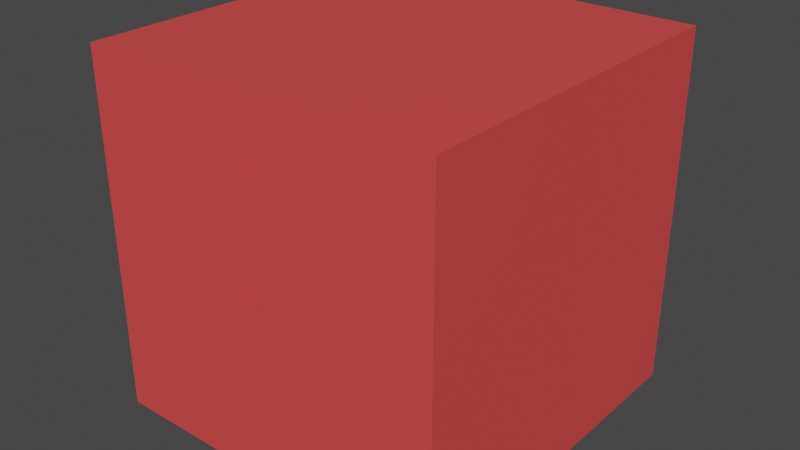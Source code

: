 # Source: redcube.blend  (saved by Blender 2.93.20; exported with 4.5.12 LTS)
import bpy
from mathutils import Matrix  # noqa: F401  (used for matrix-valued properties, if any)

bpy.ops.wm.read_factory_settings(use_empty=True)
scene = bpy.context.scene
scene.name = 'Scene'

# ---- collections
col_collection = bpy.data.collections.new('Collection'); scene.collection.children.link(col_collection)

# ---- materials (node trees are filled in below, after node groups)
mat_material = bpy.data.materials.new('Material')
mat_material.alpha_threshold = 0.0
mat_material.use_transparent_shadow = False
mat_material.line_color = (0.0, 0.0, 0.0, 1.0)

# ---- material node trees
mat_material.use_nodes = True; mat_material.node_tree.nodes.clear()
_N = mat_material.node_tree.nodes; _L = mat_material.node_tree.links
n0 = _N.new('ShaderNodeOutputMaterial'); n0.name = 'Material Output'; n0.location = (300, 300)
n1 = _N.new('ShaderNodeBsdfPrincipled'); n1.name = 'Principled BSDF'; n1.location = (10, 300)
n1.distribution = 'GGX'
n1.subsurface_method = 'BURLEY'
n1.inputs[0].default_value = (0.8, 0.07024, 0.06839, 1.0)
n1.inputs[2].default_value = 0.4
n1.inputs[3].default_value = 1.45
n1.inputs[27].default_value = (0.0, 0.0, 0.0, 1.0)
n1.inputs[28].default_value = 1.0
_L.new(n1.outputs[0], n0.inputs[0])
n0.is_active_output = True

# ---- world
world_world = bpy.data.worlds.new('World'); scene.world = world_world
world_world.use_nodes = True; world_world.node_tree.nodes.clear()
_N = world_world.node_tree.nodes; _L = world_world.node_tree.links
n0 = _N.new('ShaderNodeOutputWorld'); n0.name = 'World Output'; n0.location = (300, 300)
n1 = _N.new('ShaderNodeBackground'); n1.name = 'Background'; n1.location = (10, 300)
n1.inputs[0].default_value = (0.05088, 0.05088, 0.05088, 1.0)
_L.new(n1.outputs[0], n0.inputs[0])
n0.is_active_output = True
world_world.color = (0.05088, 0.05088, 0.05088)
world_world.use_sun_shadow = False
world_world.sun_shadow_jitter_overblur = 0.0

# ---- meshes
me_cube_cell_008 = bpy.data.meshes.new('Cube_cell.008')
me_cube_cell_008.from_pydata([(-0.3992, -0.5044, -0.5043), (0.5994, 0.4944, 0.4946), (-0.3993, 0.4944, 0.4946), (-0.3999, 0.4944, -0.455), (-0.3997, -0.4544, 0.4946), (-0.3996, -0.5046, 0.4946), (-0.3998, 0.4944, -0.5047), (0.5994, -0.5046, -0.5041), (0.5994, -0.5042, 0.4946), (0.5994, 0.4944, -0.5048), (-0.3993, 0.4944, 0.4946), (-0.3999, 0.4944, -0.455), (-0.3998, 0.4944, -0.5047), (-0.3996, -0.5046, 0.4946), (0.5994, -0.5042, 0.4946), (-0.3997, -0.4544, 0.4946), (0.5994, 0.4944, -0.5048), (0.5994, -0.5046, -0.5041)], [], [(15, 2, 11), (12, 0, 13, 15, 11), (17, 14, 13, 0), (8, 1, 10, 4, 5), (16, 1, 8, 7), (3, 10, 1, 16, 6), (9, 17, 0, 12)])
_k = set([(2, 11), (2, 15), (3, 6), (3, 10), (4, 5), (4, 10), (5, 8), (6, 16), (7, 8), (7, 16), (9, 12), (9, 17), (11, 12), (13, 14), (13, 15), (14, 17)])
me_cube_cell_008.attributes.new('sharp_edge', 'BOOLEAN', 'EDGE').data.foreach_set('value', [ (min(e.vertices), max(e.vertices)) in _k for e in me_cube_cell_008.edges])
_uv = me_cube_cell_008.uv_layers.new(name='UVMap')
_uv.uv.foreach_set('vector', [1.0, 0.9521, 0.09581, 0.04775, 1.0, 0.04743, 0.04744, 0.0, 1.0, 0.0, 1.0, 0.9521, 0.9521, 0.9521, 0.04743, 0.04743, 0.9527, 0.0, 0.952, 0.04724, 0.9521, 0.9521, 0.0, 0.0, 0.625, 0.6248, 0.625, 0.5, 0.7498, 0.5, 0.7499, 0.6186, 0.7499, 0.6249, 0.5001, 0.5, 0.625, 0.5, 0.625, 0.6248, 0.5002, 0.6249, 0.5063, 0.3751, 0.625, 0.3752, 0.625, 0.5, 0.5001, 0.5, 0.5001, 0.3751, 0.04761, 0.04747, 1.0, 0.04727, 1.0, 0.0, 1.0, 0.9526])
me_cube_cell_008.materials.append(mat_material)
me_cube_cell_008.use_remesh_fix_poles = True
me_cube_cell_008.use_remesh_preserve_attributes = False
me_cube_cell_008.update()
me_cube_cell_009 = bpy.data.meshes.new('Cube_cell.009')
me_cube_cell_009.from_pydata([(-0.508, -0.4201, 0.4199), (0.4913, 0.5787, -0.5786), (-0.4579, -0.4204, -0.5786), (0.4913, -0.4203, -0.5786), (0.4913, -0.4207, 0.3705), (0.4913, -0.3706, 0.4207), (0.4913, 0.5787, 0.42), (-0.4581, 0.5787, 0.4206), (-0.5082, 0.5787, 0.4206), (0.4913, -0.4207, 0.4207), (-0.508, -0.4204, -0.5786), (-0.5076, 0.5787, -0.5786), (-0.4579, -0.4204, -0.5786), (0.4913, -0.4203, -0.5786), (0.4913, -0.3706, 0.4207), (0.4913, 0.5787, 0.42), (-0.4581, 0.5787, 0.4206), (0.4913, -0.4207, 0.3705), (0.4913, -0.4207, 0.4207), (-0.508, -0.4204, -0.5786), (-0.5082, 0.5787, 0.4206), (-0.5076, 0.5787, -0.5786)], [], [(12, 13, 17), (16, 14, 15), (0, 18, 14, 16, 20), (17, 18, 0, 19, 12), (21, 1, 3, 2, 10), (9, 4, 3, 1, 6, 5), (8, 7, 6, 1, 21), (20, 11, 19, 0)])
_k = set([(2, 3), (2, 10), (3, 4), (4, 9), (5, 6), (5, 9), (6, 7), (7, 8), (8, 21), (10, 21), (11, 19), (11, 20), (12, 13), (12, 19), (13, 17), (14, 15), (14, 18), (15, 16), (16, 20), (17, 18)])
me_cube_cell_009.attributes.new('sharp_edge', 'BOOLEAN', 'EDGE').data.foreach_set('value', [ (min(e.vertices), max(e.vertices)) in _k for e in me_cube_cell_009.edges])
_uv = me_cube_cell_009.uv_layers.new(name='UVMap')
_uv.uv.foreach_set('vector', [0.04772, 0.04772, 0.9527, 0.04798, 0.9522, 0.9522, 1.0, 0.04772, 1.0, 0.9522, 0.09522, 0.04759, 1.0, 0.0, 1.0, 0.9522, 0.9522, 0.9522, 0.04772, 0.04772, 0.04774, 0.0, 1.0, 0.9522, 0.9522, 0.9522, 0.0, 0.0, 0.9522, 0.0, 1.0, 0.04772, 0.2501, 0.5, 0.375, 0.5, 0.375, 0.6249, 0.2563, 0.6249, 0.2501, 0.6249, 0.4999, 0.6249, 0.4936, 0.6249, 0.375, 0.6249, 0.375, 0.5, 0.4998, 0.5, 0.4999, 0.6187, 0.4999, 0.3751, 0.4999, 0.3813, 0.4998, 0.5, 0.375, 0.5, 0.375, 0.3751, 0.9523, 0.0, 0.9527, 0.04747, 0.9522, 0.9522, 0.0, 0.0])
me_cube_cell_009.materials.append(mat_material)
me_cube_cell_009.use_remesh_fix_poles = True
me_cube_cell_009.use_remesh_preserve_attributes = False
me_cube_cell_009.update()
me_cube_cell_001 = bpy.data.meshes.new('Cube_cell.001')
me_cube_cell_001.from_pydata([(-0.508, 0.4205, -0.4199), (0.491, -0.5787, 0.5786), (-0.4573, -0.5787, -0.4207), (0.491, -0.5787, -0.4204), (0.491, 0.3703, -0.4206), (-0.5075, -0.5787, -0.4207), (-0.5077, -0.5787, 0.5786), (0.491, 0.4207, -0.4206), (0.491, 0.4207, -0.3701), (-0.4577, 0.4206, 0.5786), (-0.5076, 0.4206, 0.5786), (0.491, 0.42, 0.5786), (-0.4573, -0.5787, -0.4207), (0.491, -0.5787, -0.4204), (0.491, 0.3703, -0.4206), (0.491, 0.4207, -0.4206), (-0.4577, 0.4206, 0.5786), (0.491, 0.42, 0.5786), (-0.5075, -0.5787, -0.4207), (-0.5077, -0.5787, 0.5786), (0.491, 0.4207, -0.3701), (-0.5076, 0.4206, 0.5786)], [], [(12, 14, 13), (0, 15, 14, 12, 18), (15, 0, 21, 16, 20), (16, 17, 20), (19, 1, 11, 9, 10), (19, 5, 2, 3, 1), (11, 1, 3, 4, 7, 8), (6, 21, 0, 18)])
_k = set([(2, 3), (2, 5), (3, 4), (4, 7), (5, 19), (6, 18), (6, 21), (7, 8), (8, 11), (9, 10), (9, 11), (10, 19), (12, 13), (12, 18), (13, 14), (14, 15), (15, 20), (16, 17), (16, 21), (17, 20)])
me_cube_cell_001.attributes.new('sharp_edge', 'BOOLEAN', 'EDGE').data.foreach_set('value', [ (min(e.vertices), max(e.vertices)) in _k for e in me_cube_cell_001.edges])
_uv = me_cube_cell_001.uv_layers.new(name='UVMap')
_uv.uv.foreach_set('vector', [0.9522, 0.9522, 0.04811, 0.04811, 0.9527, 0.04769, 0.0, 0.0, 0.9519, 0.0, 1.0, 0.04811, 1.0, 0.9522, 0.9521, 0.9521, 0.9519, 0.9519, 0.0, 0.0, 0.9524, 0.0, 1.0, 0.04753, 1.0, 0.9519, 0.04753, 0.04753, 0.9527, 0.04807, 0.9519, 0.9519, 0.7498, 0.75, 0.625, 0.75, 0.625, 0.6252, 0.7436, 0.6251, 0.7498, 0.6251, 0.625, 0.8748, 0.5001, 0.8748, 0.5001, 0.8685, 0.5001, 0.75, 0.625, 0.75, 0.625, 0.6252, 0.625, 0.75, 0.5001, 0.75, 0.5001, 0.6314, 0.5001, 0.6251, 0.5064, 0.6251, 0.04809, 0.0006632, 0.04756, 0.0, 1.0, 0.0, 1.0, 0.9521])
me_cube_cell_001.materials.append(mat_material)
me_cube_cell_001.use_remesh_fix_poles = True
me_cube_cell_001.use_remesh_preserve_attributes = False
me_cube_cell_001.update()
me_cube_cell_002 = bpy.data.meshes.new('Cube_cell.002')
me_cube_cell_002.from_pydata([(-0.5042, 0.3991, 0.5044), (0.4943, -0.5994, -0.4946), (0.4943, -0.5994, 0.5048), (0.4943, 0.3996, 0.5048), (-0.5046, -0.5994, 0.5041), (0.4943, 0.3996, 0.4548), (-0.5042, 0.3999, -0.4946), (-0.4538, 0.3999, -0.4946), (0.4943, 0.3994, -0.4946), (-0.5046, -0.5994, -0.4946), (0.4943, 0.3996, 0.5048), (0.4943, 0.3996, 0.4548), (-0.4538, 0.3999, -0.4946), (0.4943, 0.3994, -0.4946), (-0.5042, 0.3999, -0.4946), (-0.5046, -0.5994, -0.4946), (-0.5046, -0.5994, 0.5041), (0.4943, -0.5994, 0.5048)], [], [(14, 15, 16, 0), (0, 10, 11, 12, 14), (12, 11, 13), (4, 9, 1, 17), (6, 7, 8, 1, 9), (5, 3, 17, 1, 8), (0, 16, 2, 10)])
_k = set([(2, 10), (2, 16), (3, 5), (3, 17), (4, 9), (4, 17), (5, 8), (6, 7), (6, 9), (7, 8), (10, 11), (11, 13), (12, 13), (12, 14), (14, 15), (15, 16)])
me_cube_cell_002.attributes.new('sharp_edge', 'BOOLEAN', 'EDGE').data.foreach_set('value', [ (min(e.vertices), max(e.vertices)) in _k for e in me_cube_cell_002.edges])
_uv = me_cube_cell_002.uv_layers.new(name='UVMap')
_uv.uv.foreach_set('vector', [0.0481, 0.0481, 0.9527, 0.0477, 1.0, 0.04785, 1.0, 1.0, 1.0, 0.0, 1.0, 0.9523, 0.9523, 0.9523, 0.04808, 0.04808, 0.0481, 0.0, 1.0, 0.04808, 1.0, 0.9523, 0.0955, 0.0474, 0.4998, 0.8749, 0.375, 0.8749, 0.375, 0.75, 0.4999, 0.75, 0.2502, 0.6251, 0.2565, 0.6251, 0.375, 0.6251, 0.375, 0.75, 0.2501, 0.75, 0.4937, 0.6251, 0.4999, 0.6251, 0.4999, 0.75, 0.375, 0.75, 0.375, 0.6251, 0.0, 0.0, 0.9521, 0.0, 0.9998, 0.952, 0.04768, 0.0])
me_cube_cell_002.materials.append(mat_material)
me_cube_cell_002.use_remesh_fix_poles = True
me_cube_cell_002.use_remesh_preserve_attributes = False
me_cube_cell_002.update()
me_cube_cell_003 = bpy.data.meshes.new('Cube_cell.003')
me_cube_cell_003.from_pydata([(0.4997, -0.4996, -0.4995), (-0.4995, 0.4995, 0.4995), (0.4998, 0.4994, 0.4995), (0.4991, 0.4995, -0.4998), (0.4994, -0.4999, 0.4995), (-0.4995, -0.4993, -0.4992), (-0.4995, 0.4995, -0.4998), (-0.4995, -0.4991, 0.4995), (0.4991, 0.4995, -0.4998), (0.4998, 0.4994, 0.4995), (-0.4995, -0.4993, -0.4992), (-0.4995, 0.4995, -0.4998), (0.4994, -0.4999, 0.4995), (-0.4995, -0.4991, 0.4995)], [], [(9, 0, 8), (7, 10, 0, 12), (0, 9, 12), (2, 1, 13, 4), (5, 13, 1, 11), (1, 2, 3, 11), (6, 8, 0, 10)])
_k = set([(2, 3), (2, 4), (3, 11), (4, 13), (5, 11), (5, 13), (6, 8), (6, 10), (7, 10), (7, 12), (8, 9), (9, 12)])
me_cube_cell_003.attributes.new('sharp_edge', 'BOOLEAN', 'EDGE').data.foreach_set('value', [ (min(e.vertices), max(e.vertices)) in _k for e in me_cube_cell_003.edges])
_uv = me_cube_cell_003.uv_layers.new(name='UVMap')
_uv.uv.foreach_set('vector', [0.04774, 0.0, 1.0, 0.0, 1.0, 0.9521, 0.09538, 0.04805, 1.0, 0.04797, 1.0, 1.0, 0.04797, 0.04797, 1.0, 0.0, 1.0, 0.9523, 0.04797, 0.0, 0.7501, 0.5, 0.875, 0.5, 0.875, 0.6248, 0.7501, 0.6249, 0.5002, 0.1251, 0.625, 0.1252, 0.625, 0.25, 0.5001, 0.25, 0.625, 0.25, 0.625, 0.3749, 0.5001, 0.3748, 0.5001, 0.25, 0.9997, 0.04723, 0.9521, 0.9521, 1.0, 1.0, 0.04797, 0.04797])
me_cube_cell_003.materials.append(mat_material)
me_cube_cell_003.use_remesh_fix_poles = True
me_cube_cell_003.use_remesh_preserve_attributes = False
me_cube_cell_003.update()
me_cube_cell_004 = bpy.data.meshes.new('Cube_cell.004')
me_cube_cell_004.from_pydata([(0.5048, -0.5046, 0.3991), (-0.4945, 0.4944, -0.5994), (0.5044, 0.4944, -0.5994), (0.5044, -0.5044, -0.5994), (-0.4945, -0.5047, -0.5994), (0.5044, 0.4944, 0.3997), (-0.4945, -0.5044, 0.3998), (-0.4945, -0.4542, 0.3998), (0.4546, 0.4944, 0.3997), (-0.4945, 0.4944, 0.3996), (-0.4945, -0.4542, 0.3998), (-0.4945, 0.4944, 0.3996), (0.5044, 0.4944, -0.5994), (0.5044, -0.5044, -0.5994), (-0.4945, -0.5047, -0.5994), (-0.4945, -0.5044, 0.3998), (0.4546, 0.4944, 0.3997), (0.5044, 0.4944, 0.3997)], [], [(15, 14, 3, 0), (10, 15, 0, 17, 16), (16, 11, 10), (7, 9, 1, 4, 6), (4, 1, 12, 13), (8, 5, 12, 1, 9), (2, 17, 0, 3)])
_k = set([(2, 3), (2, 17), (3, 14), (4, 6), (4, 13), (5, 8), (5, 12), (6, 7), (7, 9), (8, 9), (10, 11), (10, 15), (11, 16), (12, 13), (14, 15), (16, 17)])
me_cube_cell_004.attributes.new('sharp_edge', 'BOOLEAN', 'EDGE').data.foreach_set('value', [ (min(e.vertices), max(e.vertices)) in _k for e in me_cube_cell_004.edges])
_uv = me_cube_cell_004.uv_layers.new(name='UVMap')
_uv.uv.foreach_set('vector', [0.04784, 0.04784, 0.9524, 0.0005424, 0.952, 0.952, 1.0, 1.0, 0.9521, 0.0, 1.0, 0.04784, 1.0, 1.0, 0.0475, 0.0475, 0.04751, 0.0, 0.9525, 0.0, 0.9521, 0.9043, 0.04786, 0.0, 0.4999, 0.1314, 0.4999, 0.25, 0.375, 0.25, 0.375, 0.1251, 0.4999, 0.1251, 0.125, 0.6249, 0.125, 0.5, 0.2499, 0.5, 0.2499, 0.6249, 0.4999, 0.3686, 0.4999, 0.3749, 0.375, 0.3749, 0.375, 0.25, 0.4999, 0.25, 0.04803, 0.0002176, 0.0475, 0.0, 1.0, 0.0, 1.0, 0.952])
me_cube_cell_004.materials.append(mat_material)
me_cube_cell_004.use_remesh_fix_poles = True
me_cube_cell_004.use_remesh_preserve_attributes = False
me_cube_cell_004.update()
me_cube_cell_005 = bpy.data.meshes.new('Cube_cell.005')
me_cube_cell_005.from_pydata([(0.4994, 0.4999, -0.4995), (-0.4996, -0.4995, 0.4995), (-0.4996, 0.4991, 0.4995), (0.4997, 0.4997, 0.4995), (-0.4996, 0.4993, -0.4993), (-0.4996, -0.4995, -0.4996), (0.4994, -0.4995, -0.4997), (0.4998, -0.4995, 0.4995), (-0.4996, 0.4991, 0.4995), (0.4997, 0.4997, 0.4995), (-0.4996, 0.4993, -0.4993), (-0.4996, -0.4995, -0.4996), (0.4998, -0.4995, 0.4995), (0.4994, -0.4995, -0.4997)], [], [(0, 13, 11, 10), (0, 10, 8, 9), (3, 2, 1, 12), (1, 5, 6, 12), (4, 5, 1, 2), (0, 9, 7, 13)])
_k = set([(2, 3), (2, 4), (3, 12), (4, 5), (5, 6), (6, 12), (7, 9), (7, 13), (8, 9), (8, 10), (10, 11), (11, 13)])
me_cube_cell_005.attributes.new('sharp_edge', 'BOOLEAN', 'EDGE').data.foreach_set('value', [ (min(e.vertices), max(e.vertices)) in _k for e in me_cube_cell_005.edges])
_uv = me_cube_cell_005.uv_layers.new(name='UVMap')
_uv.uv.foreach_set('vector', [0.0, 0.0, 0.9521, 0.0, 0.9525, 0.9525, 0.9527, 0.9527, 0.0, 0.0, 0.9527, 0.0, 0.9997, 0.9522, 0.04751, 0.0, 0.7501, 0.6251, 0.875, 0.6252, 0.875, 0.75, 0.7501, 0.75, 0.625, 1.0, 0.5001, 1.0, 0.5001, 0.8751, 0.625, 0.8751, 0.5001, 0.1248, 0.5001, 0.0, 0.625, 0.0, 0.625, 0.1248, 0.0, 0.0, 0.9525, 0.0, 0.9997, 0.9525, 0.04791, 0.0])
me_cube_cell_005.materials.append(mat_material)
me_cube_cell_005.use_remesh_fix_poles = True
me_cube_cell_005.use_remesh_preserve_attributes = False
me_cube_cell_005.update()
me_cube_cell_006 = bpy.data.meshes.new('Cube_cell.006')
me_cube_cell_006.from_pydata([(0.4997, 0.4998, 0.4996), (-0.4995, -0.4995, -0.4995), (-0.4995, 0.4995, -0.4995), (0.4995, 0.4992, -0.4995), (-0.4995, 0.4994, 0.4992), (-0.4995, -0.4995, 0.4997), (0.4995, -0.4995, 0.4995), (0.4993, -0.4995, -0.4995), (-0.4995, 0.4994, 0.4992), (-0.4995, -0.4995, 0.4997), (-0.4995, 0.4995, -0.4995), (0.4995, -0.4995, 0.4995), (0.4993, -0.4995, -0.4995), (0.4995, 0.4992, -0.4995)], [], [(2, 0, 13), (8, 0, 2), (11, 0, 8, 9), (5, 1, 12, 6), (4, 10, 1, 5), (12, 1, 10, 3), (13, 0, 11, 7)])
_k = set([(2, 8), (2, 13), (3, 10), (3, 12), (4, 5), (4, 10), (5, 6), (6, 12), (7, 11), (7, 13), (8, 9), (9, 11)])
me_cube_cell_006.attributes.new('sharp_edge', 'BOOLEAN', 'EDGE').data.foreach_set('value', [ (min(e.vertices), max(e.vertices)) in _k for e in me_cube_cell_006.edges])
_uv = me_cube_cell_006.uv_layers.new(name='UVMap')
_uv.uv.foreach_set('vector', [0.9521, 0.9521, 0.0, 0.0, 0.9526, 0.0, 0.04759, 0.0, 1.0, 0.0, 1.0, 0.9521, 1.0, 0.04733, 1.0, 1.0, 0.04759, 0.04759, 0.9998, 0.04767, 0.4999, 1.0, 0.375, 1.0, 0.375, 0.8751, 0.4999, 0.8751, 0.4998, 0.1249, 0.375, 0.1249, 0.375, 0.0, 0.4999, 0.0, 0.2499, 0.75, 0.125, 0.75, 0.125, 0.6251, 0.2499, 0.6252, 1.0, 0.04737, 1.0, 1.0, 0.04733, 0.04733, 1.0, 0.04723])
me_cube_cell_006.materials.append(mat_material)
me_cube_cell_006.use_remesh_fix_poles = True
me_cube_cell_006.use_remesh_preserve_attributes = False
me_cube_cell_006.update()

# ---- objects
ob_cube_cell = bpy.data.objects.new('Cube_cell', me_cube_cell_008)
ob_cube_cell_001 = bpy.data.objects.new('Cube_cell.001', me_cube_cell_009)
ob_cube_cell_002 = bpy.data.objects.new('Cube_cell.002', me_cube_cell_001)
ob_cube_cell_003 = bpy.data.objects.new('Cube_cell.003', me_cube_cell_002)
ob_cube_cell_004 = bpy.data.objects.new('Cube_cell.004', me_cube_cell_003)
ob_cube_cell_005 = bpy.data.objects.new('Cube_cell.005', me_cube_cell_004)
ob_cube_cell_006 = bpy.data.objects.new('Cube_cell.006', me_cube_cell_005)
ob_cube_cell_007 = bpy.data.objects.new('Cube_cell.007', me_cube_cell_006)

# ---- transforms, parenting, visibility, modifiers, constraints
ob_cube_cell.location = (0.4006, 0.5056, 0.5054)
ob_cube_cell_001.location = (0.5087, 0.4213, -0.4214)
ob_cube_cell_002.location = (0.509, -0.4213, 0.4214)
ob_cube_cell_003.location = (0.5057, -0.4006, -0.5054)
ob_cube_cell_004.location = (-0.5005, 0.5005, 0.5005)
ob_cube_cell_005.location = (-0.5055, 0.5056, -0.4006)
ob_cube_cell_006.location = (-0.5004, -0.5005, 0.5005)
ob_cube_cell_007.location = (-0.5005, -0.5005, -0.5005)

# ---- collection membership
col_collection.objects.link(ob_cube_cell)
col_collection.objects.link(ob_cube_cell_001)
col_collection.objects.link(ob_cube_cell_002)
col_collection.objects.link(ob_cube_cell_003)
col_collection.objects.link(ob_cube_cell_004)
col_collection.objects.link(ob_cube_cell_005)
col_collection.objects.link(ob_cube_cell_006)
col_collection.objects.link(ob_cube_cell_007)

# ---- scene / render settings (as saved in the file)
scene.frame_start = 1; scene.frame_end = 250; scene.frame_set(1)
scene.render.engine = 'BLENDER_EEVEE_NEXT'
scene.cycles.use_denoising = False
scene.cycles.samples = 128
scene.cycles.sampling_pattern = 'TABULATED_SOBOL'
scene.cycles.use_adaptive_sampling = False
scene.cycles.use_light_tree = False
scene.view_settings.view_transform = 'Filmic'
bpy.context.view_layer.update()

# ---- added for rendering (the .blend has no active camera and no usable light): camera, sun
cam_auto = bpy.data.cameras.new('AutoCamera')
cam_auto.lens = 50.0
cam_auto.sensor_width = 36.0
cam_auto.clip_end = 1000.0
ob_auto_camera = bpy.data.objects.new('AutoCamera', cam_auto)
scene.collection.objects.link(ob_auto_camera)
ob_auto_camera.location = (3.20507, -3.84609, 2.56406)
ob_auto_camera.rotation_euler = (1.09748, -7.21219e-08, 0.694738)
scene.camera = ob_auto_camera
light_auto_sun = bpy.data.lights.new('AutoSun', 'SUN')
light_auto_sun.energy = 3.0
light_auto_sun.angle = 0.0523599
ob_auto_sun = bpy.data.objects.new('AutoSun', light_auto_sun)
scene.collection.objects.link(ob_auto_sun)
ob_auto_sun.rotation_euler = (0.872665, 0.174533, 0.523599)
bpy.context.view_layer.update()

